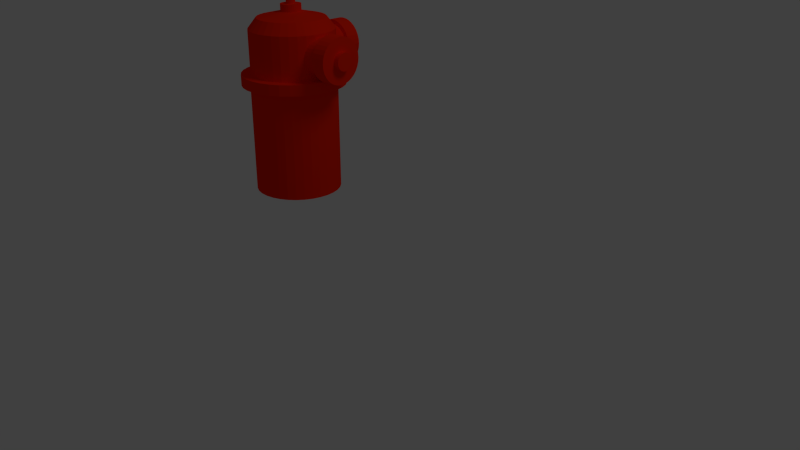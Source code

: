 # Source: fireHydrant.blend  (saved by Blender 2.64.0; exported with 4.5.12 LTS)
import bpy
from mathutils import Matrix  # noqa: F401  (used for matrix-valued properties, if any)

bpy.ops.wm.read_factory_settings(use_empty=True)
scene = bpy.context.scene
scene.name = 'Scene'

# ---- collections
col_collection_1 = bpy.data.collections.new('Collection 1'); scene.collection.children.link(col_collection_1)

# ---- materials (node trees are filled in below, after node groups)
mat_firehydrant = bpy.data.materials.new('fireHydrant')
mat_firehydrant.alpha_threshold = 0.0
mat_firehydrant.use_transparent_shadow = False
mat_firehydrant.diffuse_color = (1.0, 0.01826, 0.0, 1.0)
mat_firehydrant.roughness = 0.5
mat_firehydrant.line_color = (0.0, 0.0, 0.0, 1.0)

# ---- material node trees

# ---- world
world_world = bpy.data.worlds.new('World'); scene.world = world_world
world_world.color = (0.05088, 0.05088, 0.05088)
world_world.use_sun_shadow = False
world_world.sun_shadow_jitter_overblur = 0.0
world_world.cycles.sampling_method = 'MANUAL'
world_world.cycles.sample_map_resolution = 256

# ---- cameras
cam_camera = bpy.data.cameras.new('Camera')
cam_camera.clip_end = 100.0
cam_camera.lens = 35.0
cam_camera.sensor_width = 32.0
cam_camera.sensor_height = 18.0
cam_camera.ortho_scale = 7.314
cam_camera.dof.focus_distance = 0.0
cam_camera.dof.aperture_fstop = 128.0

# ---- lights
light_lamp = bpy.data.lights.new('Lamp', 'POINT')
light_lamp.transmission_factor = 0.0
light_lamp.cutoff_distance = 30.0
light_lamp.energy = 100.0
light_lamp.shadow_buffer_clip_start = 1.001
light_lamp.shadow_soft_size = 1.0
light_lamp.shadow_maximum_resolution = 0.006
light_lamp.use_absolute_resolution = True
light_lamp.cycles.use_multiple_importance_sampling = False

# ---- meshes
me_cylinder_002 = bpy.data.meshes.new('Cylinder.002')
me_cylinder_002.from_pydata([(4.622e-08, 0.1736, -0.1736), (7.276e-09, 0.1736, -0.02637), (0.03387, 0.1703, -0.1736), (0.03387, 0.1703, -0.02637), (0.06645, 0.1604, -0.1736), (0.06644, 0.1604, -0.02637), (0.09646, 0.1444, -0.1736), (0.09646, 0.1444, -0.02637), (0.1228, 0.1228, -0.1736), (0.1228, 0.1228, -0.02637), (0.1444, 0.09646, -0.1736), (0.1444, 0.09646, -0.02637), (0.1604, 0.06645, -0.1736), (0.1604, 0.06645, -0.02637), (0.1703, 0.03387, -0.1736), (0.1703, 0.03387, -0.02637), (0.1736, 2.758e-07, -0.1736), (0.1736, 2.997e-07, -0.02637), (0.1703, -0.03387, -0.1736), (0.1703, -0.03387, -0.02637), (0.1604, -0.06644, -0.1736), (0.1604, -0.06644, -0.02637), (0.1444, -0.09646, -0.1736), (0.1444, -0.09646, -0.02637), (0.1228, -0.1228, -0.1736), (0.1228, -0.1228, -0.02637), (0.09646, -0.1444, -0.1736), (0.09646, -0.1444, -0.02637), (0.06645, -0.1604, -0.1736), (0.06644, -0.1604, -0.02637), (0.03387, -0.1703, -0.1736), (0.03387, -0.1703, -0.02637), (-1.036e-08, -0.1736, -0.1736), (-4.93e-08, -0.1736, -0.02637), (-0.03387, -0.1703, -0.1736), (-0.03387, -0.1703, -0.02637), (-0.06645, -0.1604, -0.1736), (-0.06645, -0.1604, -0.02637), (-0.09646, -0.1444, -0.1736), (-0.09646, -0.1444, -0.02637), (-0.1228, -0.1228, -0.1736), (-0.1228, -0.1228, -0.02637), (-0.1444, -0.09646, -0.1736), (-0.1444, -0.09646, -0.02637), (-0.1604, -0.06644, -0.1736), (-0.1604, -0.06644, -0.02637), (-0.1703, -0.03387, -0.1736), (-0.1703, -0.03387, -0.02637), (-0.1736, 4.304e-07, -0.1736), (-0.1736, 4.542e-07, -0.02637), (-0.1703, 0.03387, -0.1736), (-0.1703, 0.03387, -0.02637), (-0.1604, 0.06645, -0.1736), (-0.1604, 0.06645, -0.02637), (-0.1444, 0.09646, -0.1736), (-0.1444, 0.09646, -0.02637), (-0.1228, 0.1228, -0.1736), (-0.1228, 0.1228, -0.02637), (-0.09646, 0.1444, -0.1736), (-0.09646, 0.1444, -0.02637), (-0.06644, 0.1604, -0.1736), (-0.06644, 0.1604, -0.02637), (-0.03387, 0.1703, -0.1736), (-0.03387, 0.1703, -0.02637), (5.422e-09, 0.2103, -0.02637), (0.04102, 0.2062, -0.02637), (0.08046, 0.1943, -0.02637), (0.1168, 0.1748, -0.02637), (0.1487, 0.1487, -0.02637), (0.1748, 0.1168, -0.02637), (0.1943, 0.08046, -0.02637), (0.2062, 0.04102, -0.02637), (0.2103, 2.917e-07, -0.02637), (0.2062, -0.04102, -0.02637), (0.1943, -0.08046, -0.02637), (0.1748, -0.1168, -0.02637), (0.1487, -0.1487, -0.02637), (0.1168, -0.1748, -0.02637), (0.08046, -0.1943, -0.02637), (0.04102, -0.2062, -0.02637), (-6.309e-08, -0.2103, -0.02637), (-0.04102, -0.2062, -0.02637), (-0.08046, -0.1943, -0.02637), (-0.1168, -0.1748, -0.02637), (-0.1487, -0.1487, -0.02637), (-0.1748, -0.1168, -0.02637), (-0.1943, -0.08046, -0.02637), (-0.2062, -0.04102, -0.02637), (-0.2103, 4.788e-07, -0.02637), (-0.2062, 0.04102, -0.02637), (-0.1943, 0.08046, -0.02637), (-0.1748, 0.1168, -0.02637), (-0.1487, 0.1487, -0.02637), (-0.1168, 0.1748, -0.02637), (-0.08046, 0.1943, -0.02637), (-0.04102, 0.2062, -0.02637), (3.183e-08, 0.2103, 0.1093), (0.04102, 0.2062, 0.1093), (0.08046, 0.1943, 0.1093), (0.1168, 0.1748, 0.1093), (0.1487, 0.1487, 0.1093), (0.1748, 0.1168, 0.1093), (0.1943, 0.08046, 0.1093), (0.2062, 0.04102, 0.1093), (0.2103, 2.755e-07, 0.1093), (0.2062, -0.04102, 0.1093), (0.1943, -0.08046, 0.1093), (0.1748, -0.1168, 0.1093), (0.1487, -0.1487, 0.1093), (0.1168, -0.1748, 0.1093), (0.08046, -0.1943, 0.1093), (0.04102, -0.2062, 0.1093), (-3.668e-08, -0.2103, 0.1093), (-0.04102, -0.2062, 0.1093), (-0.08046, -0.1943, 0.1093), (-0.1168, -0.1748, 0.1093), (-0.1487, -0.1487, 0.1093), (-0.1748, -0.1168, 0.1093), (-0.1943, -0.08046, 0.1093), (-0.2062, -0.04102, 0.1093), (-0.2103, 4.626e-07, 0.1093), (-0.2062, 0.04102, 0.1093), (-0.1943, 0.08046, 0.1093), (-0.1748, 0.1168, 0.1093), (-0.1487, 0.1487, 0.1093), (-0.1168, 0.1748, 0.1093), (-0.08046, 0.1943, 0.1093), (-0.04102, 0.2062, 0.1093), (3.409e-08, 0.08196, 0.1093), (0.01599, 0.08039, 0.1093), (0.03137, 0.07572, 0.1093), (0.04554, 0.06815, 0.1093), (0.05796, 0.05796, 0.1093), (0.06815, 0.04554, 0.1093), (0.07572, 0.03137, 0.1093), (0.08039, 0.01599, 0.1093), (0.08196, 3.072e-07, 0.1093), (0.08039, -0.01599, 0.1093), (0.07572, -0.03136, 0.1093), (0.06815, -0.04553, 0.1093), (0.05796, -0.05795, 0.1093), (0.04554, -0.06815, 0.1093), (0.03137, -0.07572, 0.1093), (0.01599, -0.08039, 0.1093), (7.379e-09, -0.08196, 0.1093), (-0.01599, -0.08039, 0.1093), (-0.03137, -0.07572, 0.1093), (-0.04554, -0.06815, 0.1093), (-0.05796, -0.05795, 0.1093), (-0.06815, -0.04553, 0.1093), (-0.07572, -0.03136, 0.1093), (-0.08039, -0.01599, 0.1093), (-0.08196, 3.801e-07, 0.1093), (-0.08039, 0.01599, 0.1093), (-0.07572, 0.03137, 0.1093), (-0.06815, 0.04554, 0.1093), (-0.05796, 0.05796, 0.1093), (-0.04553, 0.06815, 0.1093), (-0.03136, 0.07572, 0.1093), (-0.01599, 0.08039, 0.1093), (4.391e-08, 0.08196, 0.1597), (0.01599, 0.08039, 0.1597), (0.03137, 0.07572, 0.1597), (0.04554, 0.06815, 0.1597), (0.05796, 0.05796, 0.1597), (0.06815, 0.04554, 0.1597), (0.07572, 0.03137, 0.1597), (0.08039, 0.01599, 0.1597), (0.08196, 3.011e-07, 0.1597), (0.08039, -0.01599, 0.1597), (0.07572, -0.03136, 0.1597), (0.06815, -0.04553, 0.1597), (0.05796, -0.05795, 0.1597), (0.04554, -0.06815, 0.1597), (0.03137, -0.07572, 0.1597), (0.01599, -0.08039, 0.1597), (1.721e-08, -0.08196, 0.1597), (-0.01599, -0.08039, 0.1597), (-0.03137, -0.07572, 0.1597), (-0.04554, -0.06815, 0.1597), (-0.05796, -0.05795, 0.1597), (-0.06815, -0.04553, 0.1597), (-0.07572, -0.03136, 0.1597), (-0.08039, -0.01599, 0.1597), (-0.08196, 3.741e-07, 0.1597), (-0.08039, 0.01599, 0.1597), (-0.07572, 0.03137, 0.1597), (-0.06815, 0.04554, 0.1597), (-0.05795, 0.05796, 0.1597), (-0.04553, 0.06815, 0.1597), (-0.03136, 0.07572, 0.1597), (-0.01599, 0.08039, 0.1597)], [], [(0, 1, 3, 2), (2, 3, 5, 4), (4, 5, 7, 6), (6, 7, 9, 8), (8, 9, 11, 10), (10, 11, 13, 12), (12, 13, 15, 14), (14, 15, 17, 16), (16, 17, 19, 18), (18, 19, 21, 20), (20, 21, 23, 22), (22, 23, 25, 24), (24, 25, 27, 26), (26, 27, 29, 28), (28, 29, 31, 30), (30, 31, 33, 32), (32, 33, 35, 34), (34, 35, 37, 36), (36, 37, 39, 38), (38, 39, 41, 40), (40, 41, 43, 42), (42, 43, 45, 44), (44, 45, 47, 46), (46, 47, 49, 48), (48, 49, 51, 50), (50, 51, 53, 52), (52, 53, 55, 54), (54, 55, 57, 56), (56, 57, 59, 58), (58, 59, 61, 60), (1, 63, 95, 64), (62, 63, 1, 0), (60, 61, 63, 62), (0, 2, 4, 6, 8, 10, 12, 14, 16, 18, 20, 22, 24, 26, 28, 30, 32, 34, 36, 38, 40, 42, 44, 46, 48, 50, 52, 54, 56, 58, 60, 62), (67, 66, 98, 99), (63, 61, 94, 95), (61, 59, 93, 94), (59, 57, 92, 93), (57, 55, 91, 92), (55, 53, 90, 91), (53, 51, 89, 90), (51, 49, 88, 89), (49, 47, 87, 88), (47, 45, 86, 87), (3, 1, 64, 65), (45, 43, 85, 86), (43, 41, 84, 85), (41, 39, 83, 84), (39, 37, 82, 83), (37, 35, 81, 82), (35, 33, 80, 81), (33, 31, 79, 80), (31, 29, 78, 79), (29, 27, 77, 78), (27, 25, 76, 77), (25, 23, 75, 76), (23, 21, 74, 75), (21, 19, 73, 74), (19, 17, 72, 73), (17, 15, 71, 72), (15, 13, 70, 71), (13, 11, 69, 70), (11, 9, 68, 69), (9, 7, 67, 68), (7, 5, 66, 67), (5, 3, 65, 66), (119, 118, 150, 151), (64, 95, 127, 96), (93, 92, 124, 125), (90, 89, 121, 122), (87, 86, 118, 119), (84, 83, 115, 116), (81, 80, 112, 113), (78, 77, 109, 110), (75, 74, 106, 107), (72, 71, 103, 104), (69, 68, 100, 101), (66, 65, 97, 98), (95, 94, 126, 127), (92, 91, 123, 124), (89, 88, 120, 121), (86, 85, 117, 118), (83, 82, 114, 115), (80, 79, 111, 112), (77, 76, 108, 109), (74, 73, 105, 106), (71, 70, 102, 103), (68, 67, 99, 100), (65, 64, 96, 97), (94, 93, 125, 126), (91, 90, 122, 123), (88, 87, 119, 120), (85, 84, 116, 117), (82, 81, 113, 114), (79, 78, 110, 111), (76, 75, 107, 108), (73, 72, 104, 105), (70, 69, 101, 102), (154, 153, 185, 186), (116, 115, 147, 148), (113, 112, 144, 145), (110, 109, 141, 142), (107, 106, 138, 139), (104, 103, 135, 136), (101, 100, 132, 133), (98, 97, 129, 130), (127, 126, 158, 159), (124, 123, 155, 156), (121, 120, 152, 153), (118, 117, 149, 150), (115, 114, 146, 147), (112, 111, 143, 144), (109, 108, 140, 141), (106, 105, 137, 138), (103, 102, 134, 135), (100, 99, 131, 132), (97, 96, 128, 129), (126, 125, 157, 158), (123, 122, 154, 155), (120, 119, 151, 152), (117, 116, 148, 149), (114, 113, 145, 146), (111, 110, 142, 143), (108, 107, 139, 140), (105, 104, 136, 137), (102, 101, 133, 134), (99, 98, 130, 131), (96, 127, 159, 128), (125, 124, 156, 157), (122, 121, 153, 154), (161, 160, 191, 190, 189, 188, 187, 186, 185, 184, 183, 182, 181, 180, 179, 178, 177, 176, 175, 174, 173, 172, 171, 170, 169, 168, 167, 166, 165, 164, 163, 162), (151, 150, 182, 183), (148, 147, 179, 180), (145, 144, 176, 177), (142, 141, 173, 174), (139, 138, 170, 171), (136, 135, 167, 168), (133, 132, 164, 165), (130, 129, 161, 162), (159, 158, 190, 191), (156, 155, 187, 188), (153, 152, 184, 185), (150, 149, 181, 182), (147, 146, 178, 179), (144, 143, 175, 176), (141, 140, 172, 173), (138, 137, 169, 170), (135, 134, 166, 167), (132, 131, 163, 164), (129, 128, 160, 161), (158, 157, 189, 190), (155, 154, 186, 187), (152, 151, 183, 184), (149, 148, 180, 181), (146, 145, 177, 178), (143, 142, 174, 175), (140, 139, 171, 172), (137, 136, 168, 169), (134, 133, 165, 166), (131, 130, 162, 163), (128, 159, 191, 160), (157, 156, 188, 189)])
me_cylinder_002.materials.append(mat_firehydrant)
me_cylinder_002.use_remesh_preserve_volume = False
me_cylinder_002.use_remesh_preserve_attributes = False
me_cylinder_002.use_mirror_vertex_groups = False
me_cylinder_002.update()
me_cylinder_001 = bpy.data.meshes.new('Cylinder.001')
me_cylinder_001.from_pydata([(4.622e-08, 0.1736, -0.1736), (7.276e-09, 0.1736, -0.02637), (0.03387, 0.1703, -0.1736), (0.03387, 0.1703, -0.02637), (0.06645, 0.1604, -0.1736), (0.06644, 0.1604, -0.02637), (0.09646, 0.1444, -0.1736), (0.09646, 0.1444, -0.02637), (0.1228, 0.1228, -0.1736), (0.1228, 0.1228, -0.02637), (0.1444, 0.09646, -0.1736), (0.1444, 0.09646, -0.02637), (0.1604, 0.06645, -0.1736), (0.1604, 0.06645, -0.02637), (0.1703, 0.03387, -0.1736), (0.1703, 0.03387, -0.02637), (0.1736, 2.758e-07, -0.1736), (0.1736, 2.997e-07, -0.02637), (0.1703, -0.03387, -0.1736), (0.1703, -0.03387, -0.02637), (0.1604, -0.06644, -0.1736), (0.1604, -0.06644, -0.02637), (0.1444, -0.09646, -0.1736), (0.1444, -0.09646, -0.02637), (0.1228, -0.1228, -0.1736), (0.1228, -0.1228, -0.02637), (0.09646, -0.1444, -0.1736), (0.09646, -0.1444, -0.02637), (0.06645, -0.1604, -0.1736), (0.06644, -0.1604, -0.02637), (0.03387, -0.1703, -0.1736), (0.03387, -0.1703, -0.02637), (-1.036e-08, -0.1736, -0.1736), (-4.93e-08, -0.1736, -0.02637), (-0.03387, -0.1703, -0.1736), (-0.03387, -0.1703, -0.02637), (-0.06645, -0.1604, -0.1736), (-0.06645, -0.1604, -0.02637), (-0.09646, -0.1444, -0.1736), (-0.09646, -0.1444, -0.02637), (-0.1228, -0.1228, -0.1736), (-0.1228, -0.1228, -0.02637), (-0.1444, -0.09646, -0.1736), (-0.1444, -0.09646, -0.02637), (-0.1604, -0.06644, -0.1736), (-0.1604, -0.06644, -0.02637), (-0.1703, -0.03387, -0.1736), (-0.1703, -0.03387, -0.02637), (-0.1736, 4.304e-07, -0.1736), (-0.1736, 4.542e-07, -0.02637), (-0.1703, 0.03387, -0.1736), (-0.1703, 0.03387, -0.02637), (-0.1604, 0.06645, -0.1736), (-0.1604, 0.06645, -0.02637), (-0.1444, 0.09646, -0.1736), (-0.1444, 0.09646, -0.02637), (-0.1228, 0.1228, -0.1736), (-0.1228, 0.1228, -0.02637), (-0.09646, 0.1444, -0.1736), (-0.09646, 0.1444, -0.02637), (-0.06644, 0.1604, -0.1736), (-0.06644, 0.1604, -0.02637), (-0.03387, 0.1703, -0.1736), (-0.03387, 0.1703, -0.02637), (5.422e-09, 0.2103, -0.02637), (0.04102, 0.2062, -0.02637), (0.08046, 0.1943, -0.02637), (0.1168, 0.1748, -0.02637), (0.1487, 0.1487, -0.02637), (0.1748, 0.1168, -0.02637), (0.1943, 0.08046, -0.02637), (0.2062, 0.04102, -0.02637), (0.2103, 2.917e-07, -0.02637), (0.2062, -0.04102, -0.02637), (0.1943, -0.08046, -0.02637), (0.1748, -0.1168, -0.02637), (0.1487, -0.1487, -0.02637), (0.1168, -0.1748, -0.02637), (0.08046, -0.1943, -0.02637), (0.04102, -0.2062, -0.02637), (-6.309e-08, -0.2103, -0.02637), (-0.04102, -0.2062, -0.02637), (-0.08046, -0.1943, -0.02637), (-0.1168, -0.1748, -0.02637), (-0.1487, -0.1487, -0.02637), (-0.1748, -0.1168, -0.02637), (-0.1943, -0.08046, -0.02637), (-0.2062, -0.04102, -0.02637), (-0.2103, 4.788e-07, -0.02637), (-0.2062, 0.04102, -0.02637), (-0.1943, 0.08046, -0.02637), (-0.1748, 0.1168, -0.02637), (-0.1487, 0.1487, -0.02637), (-0.1168, 0.1748, -0.02637), (-0.08046, 0.1943, -0.02637), (-0.04102, 0.2062, -0.02637), (3.183e-08, 0.2103, 0.1093), (0.04102, 0.2062, 0.1093), (0.08046, 0.1943, 0.1093), (0.1168, 0.1748, 0.1093), (0.1487, 0.1487, 0.1093), (0.1748, 0.1168, 0.1093), (0.1943, 0.08046, 0.1093), (0.2062, 0.04102, 0.1093), (0.2103, 2.755e-07, 0.1093), (0.2062, -0.04102, 0.1093), (0.1943, -0.08046, 0.1093), (0.1748, -0.1168, 0.1093), (0.1487, -0.1487, 0.1093), (0.1168, -0.1748, 0.1093), (0.08046, -0.1943, 0.1093), (0.04102, -0.2062, 0.1093), (-3.668e-08, -0.2103, 0.1093), (-0.04102, -0.2062, 0.1093), (-0.08046, -0.1943, 0.1093), (-0.1168, -0.1748, 0.1093), (-0.1487, -0.1487, 0.1093), (-0.1748, -0.1168, 0.1093), (-0.1943, -0.08046, 0.1093), (-0.2062, -0.04102, 0.1093), (-0.2103, 4.626e-07, 0.1093), (-0.2062, 0.04102, 0.1093), (-0.1943, 0.08046, 0.1093), (-0.1748, 0.1168, 0.1093), (-0.1487, 0.1487, 0.1093), (-0.1168, 0.1748, 0.1093), (-0.08046, 0.1943, 0.1093), (-0.04102, 0.2062, 0.1093), (3.409e-08, 0.08196, 0.1093), (0.01599, 0.08039, 0.1093), (0.03137, 0.07572, 0.1093), (0.04554, 0.06815, 0.1093), (0.05796, 0.05796, 0.1093), (0.06815, 0.04554, 0.1093), (0.07572, 0.03137, 0.1093), (0.08039, 0.01599, 0.1093), (0.08196, 3.072e-07, 0.1093), (0.08039, -0.01599, 0.1093), (0.07572, -0.03136, 0.1093), (0.06815, -0.04553, 0.1093), (0.05796, -0.05795, 0.1093), (0.04554, -0.06815, 0.1093), (0.03137, -0.07572, 0.1093), (0.01599, -0.08039, 0.1093), (7.379e-09, -0.08196, 0.1093), (-0.01599, -0.08039, 0.1093), (-0.03137, -0.07572, 0.1093), (-0.04554, -0.06815, 0.1093), (-0.05796, -0.05795, 0.1093), (-0.06815, -0.04553, 0.1093), (-0.07572, -0.03136, 0.1093), (-0.08039, -0.01599, 0.1093), (-0.08196, 3.801e-07, 0.1093), (-0.08039, 0.01599, 0.1093), (-0.07572, 0.03137, 0.1093), (-0.06815, 0.04554, 0.1093), (-0.05796, 0.05796, 0.1093), (-0.04553, 0.06815, 0.1093), (-0.03136, 0.07572, 0.1093), (-0.01599, 0.08039, 0.1093), (4.391e-08, 0.08196, 0.1597), (0.01599, 0.08039, 0.1597), (0.03137, 0.07572, 0.1597), (0.04554, 0.06815, 0.1597), (0.05796, 0.05796, 0.1597), (0.06815, 0.04554, 0.1597), (0.07572, 0.03137, 0.1597), (0.08039, 0.01599, 0.1597), (0.08196, 3.011e-07, 0.1597), (0.08039, -0.01599, 0.1597), (0.07572, -0.03136, 0.1597), (0.06815, -0.04553, 0.1597), (0.05796, -0.05795, 0.1597), (0.04554, -0.06815, 0.1597), (0.03137, -0.07572, 0.1597), (0.01599, -0.08039, 0.1597), (1.721e-08, -0.08196, 0.1597), (-0.01599, -0.08039, 0.1597), (-0.03137, -0.07572, 0.1597), (-0.04554, -0.06815, 0.1597), (-0.05796, -0.05795, 0.1597), (-0.06815, -0.04553, 0.1597), (-0.07572, -0.03136, 0.1597), (-0.08039, -0.01599, 0.1597), (-0.08196, 3.741e-07, 0.1597), (-0.08039, 0.01599, 0.1597), (-0.07572, 0.03137, 0.1597), (-0.06815, 0.04554, 0.1597), (-0.05795, 0.05796, 0.1597), (-0.04553, 0.06815, 0.1597), (-0.03136, 0.07572, 0.1597), (-0.01599, 0.08039, 0.1597)], [], [(0, 1, 3, 2), (2, 3, 5, 4), (4, 5, 7, 6), (6, 7, 9, 8), (8, 9, 11, 10), (10, 11, 13, 12), (12, 13, 15, 14), (14, 15, 17, 16), (16, 17, 19, 18), (18, 19, 21, 20), (20, 21, 23, 22), (22, 23, 25, 24), (24, 25, 27, 26), (26, 27, 29, 28), (28, 29, 31, 30), (30, 31, 33, 32), (32, 33, 35, 34), (34, 35, 37, 36), (36, 37, 39, 38), (38, 39, 41, 40), (40, 41, 43, 42), (42, 43, 45, 44), (44, 45, 47, 46), (46, 47, 49, 48), (48, 49, 51, 50), (50, 51, 53, 52), (52, 53, 55, 54), (54, 55, 57, 56), (56, 57, 59, 58), (58, 59, 61, 60), (1, 63, 95, 64), (62, 63, 1, 0), (60, 61, 63, 62), (0, 2, 4, 6, 8, 10, 12, 14, 16, 18, 20, 22, 24, 26, 28, 30, 32, 34, 36, 38, 40, 42, 44, 46, 48, 50, 52, 54, 56, 58, 60, 62), (67, 66, 98, 99), (63, 61, 94, 95), (61, 59, 93, 94), (59, 57, 92, 93), (57, 55, 91, 92), (55, 53, 90, 91), (53, 51, 89, 90), (51, 49, 88, 89), (49, 47, 87, 88), (47, 45, 86, 87), (3, 1, 64, 65), (45, 43, 85, 86), (43, 41, 84, 85), (41, 39, 83, 84), (39, 37, 82, 83), (37, 35, 81, 82), (35, 33, 80, 81), (33, 31, 79, 80), (31, 29, 78, 79), (29, 27, 77, 78), (27, 25, 76, 77), (25, 23, 75, 76), (23, 21, 74, 75), (21, 19, 73, 74), (19, 17, 72, 73), (17, 15, 71, 72), (15, 13, 70, 71), (13, 11, 69, 70), (11, 9, 68, 69), (9, 7, 67, 68), (7, 5, 66, 67), (5, 3, 65, 66), (119, 118, 150, 151), (64, 95, 127, 96), (93, 92, 124, 125), (90, 89, 121, 122), (87, 86, 118, 119), (84, 83, 115, 116), (81, 80, 112, 113), (78, 77, 109, 110), (75, 74, 106, 107), (72, 71, 103, 104), (69, 68, 100, 101), (66, 65, 97, 98), (95, 94, 126, 127), (92, 91, 123, 124), (89, 88, 120, 121), (86, 85, 117, 118), (83, 82, 114, 115), (80, 79, 111, 112), (77, 76, 108, 109), (74, 73, 105, 106), (71, 70, 102, 103), (68, 67, 99, 100), (65, 64, 96, 97), (94, 93, 125, 126), (91, 90, 122, 123), (88, 87, 119, 120), (85, 84, 116, 117), (82, 81, 113, 114), (79, 78, 110, 111), (76, 75, 107, 108), (73, 72, 104, 105), (70, 69, 101, 102), (154, 153, 185, 186), (116, 115, 147, 148), (113, 112, 144, 145), (110, 109, 141, 142), (107, 106, 138, 139), (104, 103, 135, 136), (101, 100, 132, 133), (98, 97, 129, 130), (127, 126, 158, 159), (124, 123, 155, 156), (121, 120, 152, 153), (118, 117, 149, 150), (115, 114, 146, 147), (112, 111, 143, 144), (109, 108, 140, 141), (106, 105, 137, 138), (103, 102, 134, 135), (100, 99, 131, 132), (97, 96, 128, 129), (126, 125, 157, 158), (123, 122, 154, 155), (120, 119, 151, 152), (117, 116, 148, 149), (114, 113, 145, 146), (111, 110, 142, 143), (108, 107, 139, 140), (105, 104, 136, 137), (102, 101, 133, 134), (99, 98, 130, 131), (96, 127, 159, 128), (125, 124, 156, 157), (122, 121, 153, 154), (161, 160, 191, 190, 189, 188, 187, 186, 185, 184, 183, 182, 181, 180, 179, 178, 177, 176, 175, 174, 173, 172, 171, 170, 169, 168, 167, 166, 165, 164, 163, 162), (151, 150, 182, 183), (148, 147, 179, 180), (145, 144, 176, 177), (142, 141, 173, 174), (139, 138, 170, 171), (136, 135, 167, 168), (133, 132, 164, 165), (130, 129, 161, 162), (159, 158, 190, 191), (156, 155, 187, 188), (153, 152, 184, 185), (150, 149, 181, 182), (147, 146, 178, 179), (144, 143, 175, 176), (141, 140, 172, 173), (138, 137, 169, 170), (135, 134, 166, 167), (132, 131, 163, 164), (129, 128, 160, 161), (158, 157, 189, 190), (155, 154, 186, 187), (152, 151, 183, 184), (149, 148, 180, 181), (146, 145, 177, 178), (143, 142, 174, 175), (140, 139, 171, 172), (137, 136, 168, 169), (134, 133, 165, 166), (131, 130, 162, 163), (128, 159, 191, 160), (157, 156, 188, 189)])
me_cylinder_001.materials.append(mat_firehydrant)
me_cylinder_001.use_remesh_preserve_volume = False
me_cylinder_001.use_remesh_preserve_attributes = False
me_cylinder_001.use_mirror_vertex_groups = False
me_cylinder_001.update()
me_cylinder = bpy.data.meshes.new('Cylinder')
me_cylinder.from_pydata([(3.213e-08, 0.4, -0.4), (3.213e-08, 0.4, 0.6), (0.07804, 0.3923, -0.4), (0.07804, 0.3923, 0.6), (0.1531, 0.3696, -0.4), (0.1531, 0.3696, 0.6), (0.2222, 0.3326, -0.4), (0.2222, 0.3326, 0.6), (0.2828, 0.2828, -0.4), (0.2828, 0.2828, 0.6), (0.3326, 0.2222, -0.4), (0.3326, 0.2222, 0.6), (0.3696, 0.1531, -0.4), (0.3696, 0.1531, 0.6), (0.3923, 0.07804, -0.4), (0.3923, 0.07804, 0.6), (0.4, 2.213e-07, -0.4), (0.4, 2.213e-07, 0.6), (0.3923, -0.07804, -0.4), (0.3923, -0.07804, 0.6), (0.3696, -0.1531, -0.4), (0.3696, -0.1531, 0.6), (0.3326, -0.2222, -0.4), (0.3326, -0.2222, 0.6), (0.2828, -0.2828, -0.4), (0.2828, -0.2828, 0.6), (0.2222, -0.3326, -0.4), (0.2222, -0.3326, 0.6), (0.1531, -0.3696, -0.4), (0.1531, -0.3696, 0.6), (0.07804, -0.3923, -0.4), (0.07804, -0.3923, 0.6), (-9.821e-08, -0.4, -0.4), (-9.821e-08, -0.4, 0.6), (-0.07804, -0.3923, -0.4), (-0.07804, -0.3923, 0.6), (-0.1531, -0.3696, -0.4), (-0.1531, -0.3696, 0.6), (-0.2222, -0.3326, -0.4), (-0.2222, -0.3326, 0.6), (-0.2828, -0.2828, -0.4), (-0.2828, -0.2828, 0.6), (-0.3326, -0.2222, -0.4), (-0.3326, -0.2222, 0.6), (-0.3696, -0.1531, -0.4), (-0.3696, -0.1531, 0.6), (-0.3923, -0.07804, -0.4), (-0.3923, -0.07804, 0.6), (-0.4, 5.773e-07, -0.4), (-0.4, 5.773e-07, 0.6), (-0.3923, 0.07804, -0.4), (-0.3923, 0.07804, 0.6), (-0.3696, 0.1531, -0.4), (-0.3696, 0.1531, 0.6), (-0.3326, 0.2222, -0.4), (-0.3326, 0.2222, 0.6), (-0.2828, 0.2828, -0.4), (-0.2828, 0.2828, 0.6), (-0.2222, 0.3326, -0.4), (-0.2222, 0.3326, 0.6), (-0.1531, 0.3696, -0.4), (-0.1531, 0.3696, 0.6), (-0.07804, 0.3923, -0.4), (-0.07804, 0.3923, 0.6), (2.757e-08, 0.48, 0.6), (0.09364, 0.4708, 0.6), (0.1837, 0.4435, 0.6), (0.2667, 0.3991, 0.6), (0.3394, 0.3394, 0.6), (0.3991, 0.2667, 0.6), (0.4435, 0.1837, 0.6), (0.4708, 0.09364, 0.6), (0.48, 1.996e-07, 0.6), (0.4708, -0.09364, 0.6), (0.4435, -0.1837, 0.6), (0.3991, -0.2667, 0.6), (0.3394, -0.3394, 0.6), (0.2667, -0.3991, 0.6), (0.1837, -0.4435, 0.6), (0.09364, -0.4708, 0.6), (-1.288e-07, -0.48, 0.6), (-0.09364, -0.4708, 0.6), (-0.1837, -0.4435, 0.6), (-0.2667, -0.3991, 0.6), (-0.3394, -0.3394, 0.6), (-0.3991, -0.2667, 0.6), (-0.4435, -0.1837, 0.6), (-0.4708, -0.09364, 0.6), (-0.48, 6.269e-07, 0.6), (-0.4708, 0.09364, 0.6), (-0.4435, 0.1837, 0.6), (-0.3991, 0.2667, 0.6), (-0.3394, 0.3394, 0.6), (-0.2667, 0.3991, 0.6), (-0.1837, 0.4435, 0.6), (-0.09364, 0.4708, 0.6), (1.22e-08, 0.48, 0.7), (0.09364, 0.4708, 0.7), (0.1837, 0.4435, 0.7), (0.2667, 0.3991, 0.7), (0.3394, 0.3394, 0.7), (0.3991, 0.2667, 0.7), (0.4435, 0.1837, 0.7), (0.4708, 0.09364, 0.7), (0.48, 1.996e-07, 0.7), (0.4708, -0.09364, 0.7), (0.4435, -0.1837, 0.7), (0.3991, -0.2667, 0.7), (0.3394, -0.3394, 0.7), (0.2667, -0.3991, 0.7), (0.1837, -0.4435, 0.7), (0.09364, -0.4708, 0.7), (-1.442e-07, -0.48, 0.7), (-0.09364, -0.4708, 0.7), (-0.1837, -0.4435, 0.7), (-0.2667, -0.3991, 0.7), (-0.3394, -0.3394, 0.7), (-0.3991, -0.2667, 0.7), (-0.4435, -0.1837, 0.7), (-0.4708, -0.09364, 0.7), (-0.48, 6.269e-07, 0.7), (-0.4708, 0.09364, 0.7), (-0.4435, 0.1837, 0.7), (-0.3991, 0.2667, 0.7), (-0.3394, 0.3394, 0.7), (-0.2667, 0.3991, 0.7), (-0.1837, 0.4435, 0.7), (-0.09364, 0.4708, 0.7), (2.694e-08, 0.394, 0.7), (0.07686, 0.3864, 0.7), (0.1508, 0.364, 0.7), (0.2189, 0.3276, 0.7), (0.2786, 0.2786, 0.7), (0.3276, 0.2189, 0.7), (0.364, 0.1508, 0.7), (0.3864, 0.07686, 0.7), (0.394, 2.193e-07, 0.7), (0.3864, -0.07686, 0.7), (0.364, -0.1508, 0.7), (0.3276, -0.2189, 0.7), (0.2786, -0.2786, 0.7), (0.2189, -0.3276, 0.7), (0.1508, -0.364, 0.7), (0.07686, -0.3864, 0.7), (-1.014e-07, -0.394, 0.7), (-0.07686, -0.3864, 0.7), (-0.1508, -0.364, 0.7), (-0.2189, -0.3276, 0.7), (-0.2786, -0.2786, 0.7), (-0.3276, -0.2189, 0.7), (-0.364, -0.1508, 0.7), (-0.3864, -0.07686, 0.7), (-0.394, 5.7e-07, 0.7), (-0.3864, 0.07686, 0.7), (-0.364, 0.1508, 0.7), (-0.3276, 0.2189, 0.7), (-0.2786, 0.2786, 0.7), (-0.2189, 0.3276, 0.7), (-0.1508, 0.364, 0.7), (-0.07686, 0.3864, 0.7), (3.001e-08, 0.394, 1.1), (0.07686, 0.3864, 1.1), (0.1508, 0.364, 1.1), (0.2189, 0.3276, 1.1), (0.2786, 0.2786, 1.1), (0.3276, 0.2189, 1.1), (0.364, 0.1508, 1.1), (0.3864, 0.07686, 1.1), (0.394, 2.193e-07, 1.1), (0.3864, -0.07686, 1.1), (0.364, -0.1508, 1.1), (0.3276, -0.2189, 1.1), (0.2786, -0.2786, 1.1), (0.2189, -0.3276, 1.1), (0.1508, -0.364, 1.1), (0.07686, -0.3864, 1.1), (-9.836e-08, -0.394, 1.1), (-0.07686, -0.3864, 1.1), (-0.1508, -0.364, 1.1), (-0.2189, -0.3276, 1.1), (-0.2786, -0.2786, 1.1), (-0.3276, -0.2189, 1.1), (-0.364, -0.1508, 1.1), (-0.3864, -0.07686, 1.1), (-0.394, 5.7e-07, 1.1), (-0.3864, 0.07686, 1.1), (-0.364, 0.1508, 1.1), (-0.3276, 0.2189, 1.1), (-0.2786, 0.2786, 1.1), (-0.2189, 0.3276, 1.1), (-0.1508, 0.364, 1.1), (-0.07686, 0.3864, 1.1), (2.338e-08, 0.3152, 1.2), (0.06149, 0.3091, 1.2), (0.1206, 0.2912, 1.2), (0.1751, 0.2621, 1.2), (0.2229, 0.2229, 1.2), (0.2621, 0.1751, 1.2), (0.2912, 0.1206, 1.2), (0.3091, 0.06149, 1.2), (0.3152, 2.384e-07, 1.2), (0.3091, -0.06149, 1.2), (0.2912, -0.1206, 1.2), (0.2621, -0.1751, 1.2), (0.2229, -0.2229, 1.2), (0.1751, -0.2621, 1.2), (0.1206, -0.2912, 1.2), (0.06149, -0.3091, 1.2), (-7.932e-08, -0.3152, 1.2), (-0.06149, -0.3091, 1.2), (-0.1206, -0.2912, 1.2), (-0.1751, -0.2621, 1.2), (-0.2229, -0.2229, 1.2), (-0.2621, -0.1751, 1.2), (-0.2912, -0.1206, 1.2), (-0.3091, -0.06149, 1.2), (-0.3152, 5.19e-07, 1.2), (-0.3091, 0.06149, 1.2), (-0.2912, 0.1206, 1.2), (-0.2621, 0.1751, 1.2), (-0.2229, 0.2229, 1.2), (-0.1751, 0.2621, 1.2), (-0.1206, 0.2912, 1.2), (-0.06149, 0.3091, 1.2), (4.858e-08, 0.09456, 1.251), (0.01845, 0.09274, 1.251), (0.03619, 0.08736, 1.251), (0.05253, 0.07862, 1.251), (0.06686, 0.06686, 1.251), (0.07862, 0.05253, 1.251), (0.08736, 0.03619, 1.251), (0.09274, 0.01845, 1.251), (0.09456, 3.043e-07, 1.251), (0.09274, -0.01845, 1.251), (0.08736, -0.03618, 1.251), (0.07862, -0.05253, 1.251), (0.06686, -0.06686, 1.251), (0.05253, -0.07862, 1.251), (0.03619, -0.08736, 1.251), (0.01845, -0.09274, 1.251), (1.777e-08, -0.09456, 1.251), (-0.01845, -0.09274, 1.251), (-0.03619, -0.08736, 1.251), (-0.05253, -0.07862, 1.251), (-0.06686, -0.06686, 1.251), (-0.07862, -0.05253, 1.251), (-0.08736, -0.03618, 1.251), (-0.09274, -0.01845, 1.251), (-0.09456, 3.884e-07, 1.251), (-0.09274, 0.01845, 1.251), (-0.08736, 0.03619, 1.251), (-0.07862, 0.05253, 1.251), (-0.06686, 0.06686, 1.251), (-0.05253, 0.07862, 1.251), (-0.03618, 0.08736, 1.251), (-0.01845, 0.09274, 1.251), (5.065e-08, 0.09456, 1.315), (0.01845, 0.09274, 1.315), (0.03619, 0.08736, 1.315), (0.05253, 0.07862, 1.315), (0.06686, 0.06686, 1.315), (0.07862, 0.05253, 1.315), (0.08736, 0.03619, 1.315), (0.09274, 0.01845, 1.315), (0.09456, 3.043e-07, 1.315), (0.09274, -0.01845, 1.315), (0.08736, -0.03618, 1.315), (0.07862, -0.05253, 1.315), (0.06686, -0.06686, 1.315), (0.05253, -0.07862, 1.315), (0.03619, -0.08736, 1.315), (0.01845, -0.09274, 1.315), (1.984e-08, -0.09456, 1.315), (-0.01845, -0.09274, 1.315), (-0.03619, -0.08736, 1.315), (-0.05253, -0.07862, 1.315), (-0.06686, -0.06686, 1.315), (-0.07862, -0.05253, 1.315), (-0.08736, -0.03618, 1.315), (-0.09274, -0.01845, 1.315), (-0.09456, 3.884e-07, 1.315), (-0.09274, 0.01845, 1.315), (-0.08736, 0.03619, 1.315), (-0.07862, 0.05253, 1.315), (-0.06686, 0.06686, 1.315), (-0.05253, 0.07862, 1.315), (-0.03618, 0.08736, 1.315), (-0.01845, 0.09274, 1.315), (5.274e-08, 0.04217, 1.315), (0.008228, 0.04136, 1.315), (0.01614, 0.03896, 1.315), (0.02343, 0.03507, 1.315), (0.02982, 0.02982, 1.315), (0.03507, 0.02343, 1.315), (0.03896, 0.01614, 1.315), (0.04136, 0.008228, 1.315), (0.04217, 3.194e-07, 1.315), (0.04136, -0.008227, 1.315), (0.03896, -0.01614, 1.315), (0.03507, -0.02343, 1.315), (0.02982, -0.02982, 1.315), (0.02343, -0.03507, 1.315), (0.01614, -0.03896, 1.315), (0.008228, -0.04136, 1.315), (3.9e-08, -0.04217, 1.315), (-0.008228, -0.04136, 1.315), (-0.01614, -0.03896, 1.315), (-0.02343, -0.03507, 1.315), (-0.02982, -0.02982, 1.315), (-0.03507, -0.02343, 1.315), (-0.03896, -0.01614, 1.315), (-0.04136, -0.008227, 1.315), (-0.04217, 3.569e-07, 1.315), (-0.04136, 0.008228, 1.315), (-0.03896, 0.01614, 1.315), (-0.03507, 0.02343, 1.315), (-0.02982, 0.02982, 1.315), (-0.02343, 0.03507, 1.315), (-0.01614, 0.03896, 1.315), (-0.008228, 0.04136, 1.315), (1.051e-07, 0.04217, 1.348), (0.008228, 0.04136, 1.348), (0.01614, 0.03896, 1.348), (0.02343, 0.03507, 1.348), (0.02982, 0.02982, 1.348), (0.03507, 0.02343, 1.348), (0.03896, 0.01614, 1.348), (0.04136, 0.008228, 1.348), (0.04217, 3.194e-07, 1.348), (0.04136, -0.008227, 1.348), (0.03896, -0.01614, 1.348), (0.03507, -0.02343, 1.348), (0.02982, -0.02982, 1.348), (0.02343, -0.03507, 1.348), (0.01614, -0.03896, 1.348), (0.008228, -0.04136, 1.348), (9.137e-08, -0.04217, 1.348), (-0.008228, -0.04136, 1.348), (-0.01614, -0.03896, 1.348), (-0.02343, -0.03507, 1.348), (-0.02982, -0.02982, 1.348), (-0.03507, -0.02343, 1.348), (-0.03896, -0.01614, 1.348), (-0.04136, -0.008227, 1.348), (-0.04217, 3.569e-07, 1.348), (-0.04136, 0.008228, 1.348), (-0.03896, 0.01614, 1.348), (-0.03507, 0.02343, 1.348), (-0.02982, 0.02982, 1.348), (-0.02343, 0.03507, 1.348), (-0.01614, 0.03896, 1.348), (-0.008228, 0.04136, 1.348)], [], [(0, 1, 3, 2), (2, 3, 5, 4), (4, 5, 7, 6), (6, 7, 9, 8), (8, 9, 11, 10), (10, 11, 13, 12), (12, 13, 15, 14), (14, 15, 17, 16), (16, 17, 19, 18), (18, 19, 21, 20), (20, 21, 23, 22), (22, 23, 25, 24), (24, 25, 27, 26), (26, 27, 29, 28), (28, 29, 31, 30), (30, 31, 33, 32), (32, 33, 35, 34), (34, 35, 37, 36), (36, 37, 39, 38), (38, 39, 41, 40), (40, 41, 43, 42), (42, 43, 45, 44), (44, 45, 47, 46), (46, 47, 49, 48), (48, 49, 51, 50), (50, 51, 53, 52), (52, 53, 55, 54), (54, 55, 57, 56), (56, 57, 59, 58), (58, 59, 61, 60), (5, 3, 65, 66), (62, 63, 1, 0), (60, 61, 63, 62), (0, 2, 4, 6, 8, 10, 12, 14, 16, 18, 20, 22, 24, 26, 28, 30, 32, 34, 36, 38, 40, 42, 44, 46, 48, 50, 52, 54, 56, 58, 60, 62), (73, 72, 104, 105), (1, 63, 95, 64), (63, 61, 94, 95), (61, 59, 93, 94), (59, 57, 92, 93), (57, 55, 91, 92), (55, 53, 90, 91), (53, 51, 89, 90), (51, 49, 88, 89), (49, 47, 87, 88), (47, 45, 86, 87), (3, 1, 64, 65), (45, 43, 85, 86), (43, 41, 84, 85), (41, 39, 83, 84), (39, 37, 82, 83), (37, 35, 81, 82), (35, 33, 80, 81), (33, 31, 79, 80), (31, 29, 78, 79), (29, 27, 77, 78), (27, 25, 76, 77), (25, 23, 75, 76), (23, 21, 74, 75), (21, 19, 73, 74), (19, 17, 72, 73), (17, 15, 71, 72), (15, 13, 70, 71), (13, 11, 69, 70), (11, 9, 68, 69), (9, 7, 67, 68), (7, 5, 66, 67), (108, 107, 139, 140), (70, 69, 101, 102), (67, 66, 98, 99), (64, 95, 127, 96), (93, 92, 124, 125), (90, 89, 121, 122), (87, 86, 118, 119), (84, 83, 115, 116), (81, 80, 112, 113), (78, 77, 109, 110), (75, 74, 106, 107), (72, 71, 103, 104), (69, 68, 100, 101), (66, 65, 97, 98), (95, 94, 126, 127), (92, 91, 123, 124), (89, 88, 120, 121), (86, 85, 117, 118), (83, 82, 114, 115), (80, 79, 111, 112), (77, 76, 108, 109), (74, 73, 105, 106), (71, 70, 102, 103), (68, 67, 99, 100), (65, 64, 96, 97), (94, 93, 125, 126), (91, 90, 122, 123), (88, 87, 119, 120), (85, 84, 116, 117), (82, 81, 113, 114), (79, 78, 110, 111), (76, 75, 107, 108), (133, 132, 164, 165), (105, 104, 136, 137), (102, 101, 133, 134), (99, 98, 130, 131), (96, 127, 159, 128), (125, 124, 156, 157), (122, 121, 153, 154), (119, 118, 150, 151), (116, 115, 147, 148), (113, 112, 144, 145), (110, 109, 141, 142), (107, 106, 138, 139), (104, 103, 135, 136), (101, 100, 132, 133), (98, 97, 129, 130), (127, 126, 158, 159), (124, 123, 155, 156), (121, 120, 152, 153), (118, 117, 149, 150), (115, 114, 146, 147), (112, 111, 143, 144), (109, 108, 140, 141), (106, 105, 137, 138), (103, 102, 134, 135), (100, 99, 131, 132), (97, 96, 128, 129), (126, 125, 157, 158), (123, 122, 154, 155), (120, 119, 151, 152), (117, 116, 148, 149), (114, 113, 145, 146), (111, 110, 142, 143), (168, 167, 199, 200), (130, 129, 161, 162), (159, 158, 190, 191), (156, 155, 187, 188), (153, 152, 184, 185), (150, 149, 181, 182), (147, 146, 178, 179), (144, 143, 175, 176), (141, 140, 172, 173), (138, 137, 169, 170), (135, 134, 166, 167), (132, 131, 163, 164), (129, 128, 160, 161), (158, 157, 189, 190), (155, 154, 186, 187), (152, 151, 183, 184), (149, 148, 180, 181), (146, 145, 177, 178), (143, 142, 174, 175), (140, 139, 171, 172), (137, 136, 168, 169), (134, 133, 165, 166), (131, 130, 162, 163), (128, 159, 191, 160), (157, 156, 188, 189), (154, 153, 185, 186), (151, 150, 182, 183), (148, 147, 179, 180), (145, 144, 176, 177), (142, 141, 173, 174), (139, 138, 170, 171), (136, 135, 167, 168), (203, 202, 234, 235), (165, 164, 196, 197), (162, 161, 193, 194), (191, 190, 222, 223), (188, 187, 219, 220), (185, 184, 216, 217), (182, 181, 213, 214), (179, 178, 210, 211), (176, 175, 207, 208), (173, 172, 204, 205), (170, 169, 201, 202), (167, 166, 198, 199), (164, 163, 195, 196), (161, 160, 192, 193), (190, 189, 221, 222), (187, 186, 218, 219), (184, 183, 215, 216), (181, 180, 212, 213), (178, 177, 209, 210), (175, 174, 206, 207), (172, 171, 203, 204), (169, 168, 200, 201), (166, 165, 197, 198), (163, 162, 194, 195), (160, 191, 223, 192), (189, 188, 220, 221), (186, 185, 217, 218), (183, 182, 214, 215), (180, 179, 211, 212), (177, 176, 208, 209), (174, 173, 205, 206), (171, 170, 202, 203), (238, 237, 269, 270), (200, 199, 231, 232), (197, 196, 228, 229), (194, 193, 225, 226), (223, 222, 254, 255), (220, 219, 251, 252), (217, 216, 248, 249), (214, 213, 245, 246), (211, 210, 242, 243), (208, 207, 239, 240), (205, 204, 236, 237), (202, 201, 233, 234), (199, 198, 230, 231), (196, 195, 227, 228), (193, 192, 224, 225), (222, 221, 253, 254), (219, 218, 250, 251), (216, 215, 247, 248), (213, 212, 244, 245), (210, 209, 241, 242), (207, 206, 238, 239), (204, 203, 235, 236), (201, 200, 232, 233), (198, 197, 229, 230), (195, 194, 226, 227), (192, 223, 255, 224), (221, 220, 252, 253), (218, 217, 249, 250), (215, 214, 246, 247), (212, 211, 243, 244), (209, 208, 240, 241), (206, 205, 237, 238), (262, 261, 293, 294), (235, 234, 266, 267), (232, 231, 263, 264), (229, 228, 260, 261), (226, 225, 257, 258), (255, 254, 286, 287), (252, 251, 283, 284), (249, 248, 280, 281), (246, 245, 277, 278), (243, 242, 274, 275), (240, 239, 271, 272), (237, 236, 268, 269), (234, 233, 265, 266), (231, 230, 262, 263), (228, 227, 259, 260), (225, 224, 256, 257), (254, 253, 285, 286), (251, 250, 282, 283), (248, 247, 279, 280), (245, 244, 276, 277), (242, 241, 273, 274), (239, 238, 270, 271), (236, 235, 267, 268), (233, 232, 264, 265), (230, 229, 261, 262), (227, 226, 258, 259), (224, 255, 287, 256), (253, 252, 284, 285), (250, 249, 281, 282), (247, 246, 278, 279), (244, 243, 275, 276), (241, 240, 272, 273), (297, 296, 328, 329), (259, 258, 290, 291), (256, 287, 319, 288), (285, 284, 316, 317), (282, 281, 313, 314), (279, 278, 310, 311), (276, 275, 307, 308), (273, 272, 304, 305), (270, 269, 301, 302), (267, 266, 298, 299), (264, 263, 295, 296), (261, 260, 292, 293), (258, 257, 289, 290), (287, 286, 318, 319), (284, 283, 315, 316), (281, 280, 312, 313), (278, 277, 309, 310), (275, 274, 306, 307), (272, 271, 303, 304), (269, 268, 300, 301), (266, 265, 297, 298), (263, 262, 294, 295), (260, 259, 291, 292), (257, 256, 288, 289), (286, 285, 317, 318), (283, 282, 314, 315), (280, 279, 311, 312), (277, 276, 308, 309), (274, 273, 305, 306), (271, 270, 302, 303), (268, 267, 299, 300), (265, 264, 296, 297), (321, 320, 351, 350, 349, 348, 347, 346, 345, 344, 343, 342, 341, 340, 339, 338, 337, 336, 335, 334, 333, 332, 331, 330, 329, 328, 327, 326, 325, 324, 323, 322), (294, 293, 325, 326), (291, 290, 322, 323), (288, 319, 351, 320), (317, 316, 348, 349), (314, 313, 345, 346), (311, 310, 342, 343), (308, 307, 339, 340), (305, 304, 336, 337), (302, 301, 333, 334), (299, 298, 330, 331), (296, 295, 327, 328), (293, 292, 324, 325), (290, 289, 321, 322), (319, 318, 350, 351), (316, 315, 347, 348), (313, 312, 344, 345), (310, 309, 341, 342), (307, 306, 338, 339), (304, 303, 335, 336), (301, 300, 332, 333), (298, 297, 329, 330), (295, 294, 326, 327), (292, 291, 323, 324), (289, 288, 320, 321), (318, 317, 349, 350), (315, 314, 346, 347), (312, 311, 343, 344), (309, 308, 340, 341), (306, 305, 337, 338), (303, 302, 334, 335), (300, 299, 331, 332)])
me_cylinder.materials.append(mat_firehydrant)
me_cylinder.use_remesh_preserve_volume = False
me_cylinder.use_remesh_preserve_attributes = False
me_cylinder.use_mirror_vertex_groups = False
me_cylinder.update()

# ---- objects
ob_cylinder_002 = bpy.data.objects.new('Cylinder.002', me_cylinder_002)
ob_cylinder_001 = bpy.data.objects.new('Cylinder.001', me_cylinder_001)
ob_cylinder = bpy.data.objects.new('Cylinder', me_cylinder)
ob_lamp = bpy.data.objects.new('Lamp', light_lamp)
ob_camera = bpy.data.objects.new('Camera', cam_camera)

# ---- transforms, parenting, visibility, modifiers, constraints
ob_cylinder_002.location = (0.02057, 0.5, 1.3)
ob_cylinder_002.rotation_euler = (-1.571, 1.571, 0.0)
ob_cylinder_002.lineart.crease_threshold = 0.0
ob_cylinder_001.location = (0.5206, 0.0, 1.3)
ob_cylinder_001.rotation_euler = (-1.192e-07, 1.571, 0.0)
ob_cylinder_001.lineart.crease_threshold = 0.0
ob_cylinder.location = (0.0, 0.0, 0.4)
ob_cylinder.lineart.crease_threshold = 0.0
ob_lamp.location = (4.0, 1.0, 6.0)
ob_lamp.rotation_euler = (0.6503, 0.05522, 1.866)
ob_lamp.lock_rotations_4d = False
ob_lamp.empty_display_type = 'ARROWS'
ob_lamp.color = (0.0, 0.0, 0.0, 0.0)
ob_lamp.lineart.crease_threshold = 0.0
ob_camera.location = (6.064, -5.083, 3.059)
ob_camera.rotation_euler = (1.153, -4.499e-06, 0.7508)
ob_camera.lock_rotations_4d = False
ob_camera.empty_display_type = 'ARROWS'
ob_camera.color = (0.0, 0.0, 0.0, 0.0)
ob_camera.display_type = 'WIRE'
ob_camera.lineart.crease_threshold = 0.0

# ---- collection membership
col_collection_1.objects.link(ob_cylinder_002)
col_collection_1.objects.link(ob_cylinder_001)
col_collection_1.objects.link(ob_cylinder)
col_collection_1.objects.link(ob_lamp)
col_collection_1.objects.link(ob_camera)

# ---- scene / render settings (as saved in the file)
scene.camera = ob_camera
scene.frame_start = 1; scene.frame_end = 251; scene.frame_set(0)
scene.render.engine = 'BLENDER_EEVEE_NEXT'
scene.render.image_settings.color_mode = 'RGB'
scene.render.image_settings.compression = 90
scene.render.resolution_percentage = 50
scene.render.dither_intensity = 0.0
scene.render.border_max_x = 0.0
scene.render.border_max_y = 0.0304
scene.render.bake_margin = 2
scene.render.bake_bias = 0.0
scene.cycles.use_denoising = False
scene.cycles.samples = 10
scene.cycles.sampling_pattern = 'TABULATED_SOBOL'
scene.cycles.light_sampling_threshold = 0.0
scene.cycles.use_adaptive_sampling = False
scene.cycles.use_light_tree = False
scene.cycles.blur_glossy = 0.0
scene.cycles.volume_bounces = 1
scene.cycles.pixel_filter_type = 'GAUSSIAN'
scene.cycles.sample_clamp_indirect = 0.0
scene.view_settings.view_transform = 'Standard'
bpy.context.view_layer.update()
